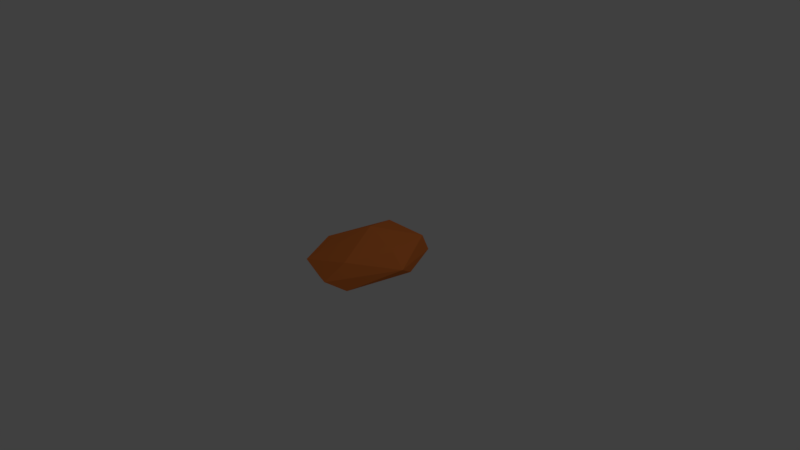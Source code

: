# Source: rock5.blend  (saved by Blender 2.78.0; exported with 4.5.12 LTS)
import bpy
from mathutils import Matrix  # noqa: F401  (used for matrix-valued properties, if any)

bpy.ops.wm.read_factory_settings(use_empty=True)
scene = bpy.context.scene
scene.name = 'Scene'

# ---- collections
col_collection_1 = bpy.data.collections.new('Collection 1'); scene.collection.children.link(col_collection_1)

# ---- materials (node trees are filled in below, after node groups)
mat_rock = bpy.data.materials.new('rock')
mat_rock.alpha_threshold = 0.0
mat_rock.use_transparent_shadow = False
mat_rock.diffuse_color = (0.8, 0.2105, 0.04512, 1.0)
mat_rock.roughness = 0.5

# ---- material node trees

# ---- world
world_world = bpy.data.worlds.new('World'); scene.world = world_world
world_world.color = (0.05088, 0.05088, 0.05088)
world_world.use_sun_shadow = False
world_world.sun_shadow_jitter_overblur = 0.0
world_world.cycles.sampling_method = 'MANUAL'

# ---- cameras
cam_camera = bpy.data.cameras.new('Camera')
cam_camera.clip_end = 100.0
cam_camera.lens = 35.0
cam_camera.sensor_width = 32.0
cam_camera.sensor_height = 18.0
cam_camera.ortho_scale = 7.314
cam_camera.dof.focus_distance = 0.0
cam_camera.dof.aperture_fstop = 128.0

# ---- lights
light_lamp = bpy.data.lights.new('Lamp', 'POINT')
light_lamp.transmission_factor = 0.0
light_lamp.cutoff_distance = 30.0
light_lamp.energy = 100.0
light_lamp.shadow_buffer_clip_start = 1.001
light_lamp.shadow_soft_size = 0.1
light_lamp.shadow_maximum_resolution = 0.006
light_lamp.use_absolute_resolution = True

# ---- meshes
me_icosphere = bpy.data.meshes.new('Icosphere')
me_icosphere.from_pydata([(0.0, 0.0, -1.0), (0.7236, -0.5257, -0.4472), (-0.2764, -0.8506, -0.4472), (-0.8944, 0.0, -0.4472), (-0.2764, 0.8506, -0.4472), (0.7236, 0.5257, -0.4472), (0.2764, -0.8506, 0.4472), (-0.7236, -0.5257, 0.4472), (-0.7236, 0.5257, 0.4472), (0.2764, 0.8506, 0.4472), (0.8944, 0.0, 0.4472), (0.0, 0.0, 1.0), (-0.1625, -0.5, -0.8507), (0.4253, -0.309, -0.8507), (0.2629, -0.809, -0.5257), (0.8506, 0.0, -0.5257), (0.4253, 0.309, -0.8507), (-0.5257, 0.0, -0.8507), (-0.6882, -0.5, -0.5257), (-0.1625, 0.5, -0.8507), (-0.6882, 0.5, -0.5257), (0.2629, 0.809, -0.5257), (0.9511, -0.309, 0.0), (0.9511, 0.309, 0.0), (0.0, -1.0, 0.0), (0.5878, -0.809, 0.0), (-0.9511, -0.309, 0.0), (-0.5878, -0.809, 0.0), (-0.5878, 0.809, 0.0), (-0.9511, 0.309, 0.0), (0.5878, 0.809, 0.0), (0.0, 1.0, 0.0), (0.6882, -0.5, 0.5257), (-0.2629, -0.809, 0.5257), (-0.8506, 0.0, 0.5257), (-0.2629, 0.809, 0.5257), (0.6882, 0.5, 0.5257), (0.1625, -0.5, 0.8507), (0.5257, 0.0, 0.8507), (-0.4253, -0.309, 0.8507), (-0.4253, 0.309, 0.8507), (0.1625, 0.5, 0.8507)], [], [(0, 13, 12), (1, 13, 15), (0, 12, 17), (0, 17, 19), (0, 19, 16), (1, 15, 22), (2, 14, 24), (3, 18, 26), (4, 20, 28), (5, 21, 30), (1, 22, 25), (2, 24, 27), (3, 26, 29), (4, 28, 31), (5, 30, 23), (6, 32, 37), (7, 33, 39), (8, 34, 40), (9, 35, 41), (10, 36, 38), (38, 41, 11), (38, 36, 41), (36, 9, 41), (41, 40, 11), (41, 35, 40), (35, 8, 40), (40, 39, 11), (40, 34, 39), (34, 7, 39), (39, 37, 11), (39, 33, 37), (33, 6, 37), (37, 38, 11), (37, 32, 38), (32, 10, 38), (23, 36, 10), (23, 30, 36), (30, 9, 36), (31, 35, 9), (31, 28, 35), (28, 8, 35), (29, 34, 8), (29, 26, 34), (26, 7, 34), (27, 33, 7), (27, 24, 33), (24, 6, 33), (25, 32, 6), (25, 22, 32), (22, 10, 32), (30, 31, 9), (30, 21, 31), (21, 4, 31), (28, 29, 8), (28, 20, 29), (20, 3, 29), (26, 27, 7), (26, 18, 27), (18, 2, 27), (24, 25, 6), (24, 14, 25), (14, 1, 25), (22, 23, 10), (22, 15, 23), (15, 5, 23), (16, 21, 5), (16, 19, 21), (19, 4, 21), (19, 20, 4), (19, 17, 20), (17, 3, 20), (17, 18, 3), (17, 12, 18), (12, 2, 18), (15, 16, 5), (15, 13, 16), (13, 0, 16), (12, 14, 2), (12, 13, 14), (13, 1, 14)])
me_icosphere.materials.append(mat_rock)
me_icosphere.use_remesh_preserve_volume = False
me_icosphere.use_remesh_preserve_attributes = False
me_icosphere.use_mirror_vertex_groups = False
me_icosphere.update()

# ---- objects
ob_icosphere = bpy.data.objects.new('Icosphere', me_icosphere)
ob_lamp = bpy.data.objects.new('Lamp', light_lamp)
ob_camera = bpy.data.objects.new('Camera', cam_camera)

# ---- transforms, parenting, visibility, modifiers, constraints
ob_icosphere.location = (0.0, 0.0, 0.0)
ob_icosphere.scale = (0.6, 0.9, 0.3)
ob_icosphere.lineart.crease_threshold = 0.0
_m = ob_icosphere.modifiers.new('Decimate', 'DECIMATE')
_m.ratio = 0.3895
ob_lamp.location = (4.076, 1.005, 5.904)
ob_lamp.rotation_euler = (0.6503, 0.05522, 1.866)
ob_lamp.lock_rotations_4d = False
ob_lamp.empty_display_type = 'ARROWS'
ob_lamp.color = (0.0, 0.0, 0.0, 0.0)
ob_lamp.lineart.crease_threshold = 0.0
ob_camera.location = (7.481, -6.508, 5.344)
ob_camera.rotation_euler = (1.109, 0.0, 0.8149)
ob_camera.lock_rotations_4d = False
ob_camera.empty_display_type = 'ARROWS'
ob_camera.color = (0.0, 0.0, 0.0, 0.0)
ob_camera.display_type = 'WIRE'
ob_camera.lineart.crease_threshold = 0.0

# ---- collection membership
col_collection_1.objects.link(ob_icosphere)
col_collection_1.objects.link(ob_lamp)
col_collection_1.objects.link(ob_camera)

# ---- scene / render settings (as saved in the file)
scene.camera = ob_camera
scene.frame_start = 1; scene.frame_end = 250; scene.frame_set(1)
scene.render.engine = 'BLENDER_EEVEE_NEXT'
scene.render.resolution_percentage = 50
scene.render.dither_intensity = 0.0
scene.cycles.use_denoising = False
scene.cycles.samples = 128
scene.cycles.sampling_pattern = 'TABULATED_SOBOL'
scene.cycles.light_sampling_threshold = 0.0
scene.cycles.use_adaptive_sampling = False
scene.cycles.use_light_tree = False
scene.cycles.blur_glossy = 0.0
scene.cycles.sample_clamp_indirect = 0.0
scene.view_settings.view_transform = 'Standard'
bpy.context.view_layer.update()
